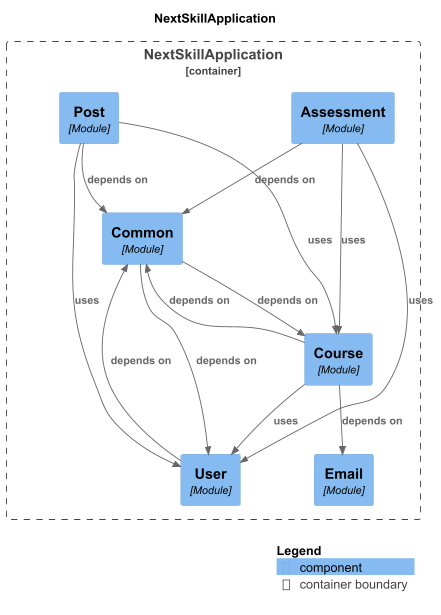

The diagram above was rendered by PlantUML. Its source (embedded in the PNG):
@startuml
set separator none
title NextSkillApplication

top to bottom direction

!include <C4/C4>
!include <C4/C4_Context>
!include <C4/C4_Component>

Container_Boundary("NextSkillApplication.NextSkillApplication_boundary", "NextSkillApplication", $tags="") {
  Component(NextSkillApplication.NextSkillApplication.Assessment, "Assessment", $techn="Module", $descr="", $tags="", $link="")
  Component(NextSkillApplication.NextSkillApplication.Common, "Common", $techn="Module", $descr="", $tags="", $link="")
  Component(NextSkillApplication.NextSkillApplication.Post, "Post", $techn="Module", $descr="", $tags="", $link="")
  Component(NextSkillApplication.NextSkillApplication.Course, "Course", $techn="Module", $descr="", $tags="", $link="")
  Component(NextSkillApplication.NextSkillApplication.User, "User", $techn="Module", $descr="", $tags="", $link="")
  Component(NextSkillApplication.NextSkillApplication.Email, "Email", $techn="Module", $descr="", $tags="", $link="")
}

Rel(NextSkillApplication.NextSkillApplication.Post, NextSkillApplication.NextSkillApplication.Course, "uses", $techn="", $tags="", $link="")
Rel(NextSkillApplication.NextSkillApplication.Post, NextSkillApplication.NextSkillApplication.User, "uses", $techn="", $tags="", $link="")
Rel(NextSkillApplication.NextSkillApplication.User, NextSkillApplication.NextSkillApplication.Common, "depends on", $techn="", $tags="", $link="")
Rel(NextSkillApplication.NextSkillApplication.Course, NextSkillApplication.NextSkillApplication.Common, "depends on", $techn="", $tags="", $link="")
Rel(NextSkillApplication.NextSkillApplication.Course, NextSkillApplication.NextSkillApplication.Email, "depends on", $techn="", $tags="", $link="")
Rel(NextSkillApplication.NextSkillApplication.Course, NextSkillApplication.NextSkillApplication.User, "uses", $techn="", $tags="", $link="")
Rel(NextSkillApplication.NextSkillApplication.Common, NextSkillApplication.NextSkillApplication.Course, "depends on", $techn="", $tags="", $link="")
Rel(NextSkillApplication.NextSkillApplication.Common, NextSkillApplication.NextSkillApplication.User, "depends on", $techn="", $tags="", $link="")
Rel(NextSkillApplication.NextSkillApplication.Assessment, NextSkillApplication.NextSkillApplication.Common, "depends on", $techn="", $tags="", $link="")
Rel(NextSkillApplication.NextSkillApplication.Assessment, NextSkillApplication.NextSkillApplication.User, "uses", $techn="", $tags="", $link="")
Rel(NextSkillApplication.NextSkillApplication.Assessment, NextSkillApplication.NextSkillApplication.Course, "uses", $techn="", $tags="", $link="")
Rel(NextSkillApplication.NextSkillApplication.Post, NextSkillApplication.NextSkillApplication.Common, "depends on", $techn="", $tags="", $link="")

SHOW_LEGEND(true)
@enduml